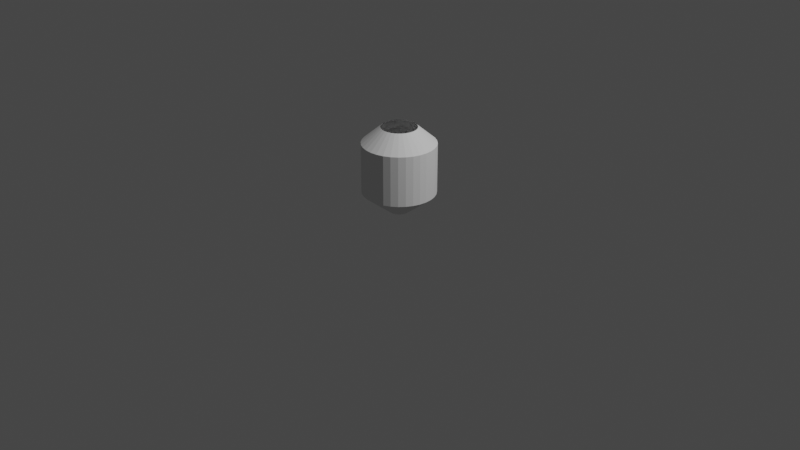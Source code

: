 # Source: football.blend  (saved by Blender 3.6.11; exported with 4.5.12 LTS)
import bpy
from mathutils import Matrix  # noqa: F401  (used for matrix-valued properties, if any)

bpy.ops.wm.read_factory_settings(use_empty=True)
scene = bpy.context.scene
scene.name = 'Scene'

# ---- collections
col_collection = bpy.data.collections.new('Collection'); scene.collection.children.link(col_collection)

# ---- world
world_world = bpy.data.worlds.new('World'); scene.world = world_world
world_world.use_nodes = True; world_world.node_tree.nodes.clear()
_N = world_world.node_tree.nodes; _L = world_world.node_tree.links
n0 = _N.new('ShaderNodeOutputWorld'); n0.name = 'World Output'; n0.location = (300, 300)
n1 = _N.new('ShaderNodeBackground'); n1.name = 'Background'; n1.location = (10, 300)
n1.inputs[0].default_value = (0.05088, 0.05088, 0.05088, 1.0)
_L.new(n1.outputs[0], n0.inputs[0])
n0.is_active_output = True
world_world.color = (0.05088, 0.05088, 0.05088)
world_world.use_sun_shadow = False
world_world.sun_shadow_jitter_overblur = 0.0

# ---- cameras
cam_camera = bpy.data.cameras.new('Camera')
cam_camera.clip_end = 100.0
cam_camera.ortho_scale = 7.314

# ---- lights
light_light = bpy.data.lights.new('Light', 'POINT')
light_light.transmission_factor = 0.0
light_light.energy = 1000.0
light_light.shadow_soft_size = 0.1
light_light.shadow_maximum_resolution = 0.006
light_light.use_absolute_resolution = True

# ---- meshes
me_circle_001 = bpy.data.meshes.new('Circle.001')
me_circle_001.from_pydata([(-1.905e-09, 0.3006, 0.6626), (-0.05865, 0.2949, 0.6626), (-0.1151, 0.2778, 0.6626), (-0.167, 0.25, 0.6626), (-0.2126, 0.2126, 0.6626), (-0.25, 0.167, 0.6626), (-0.2778, 0.1151, 0.6626), (-0.2949, 0.05865, 0.6626), (-0.3006, 1.351e-09, 0.6626), (-0.2949, -0.05865, 0.6626), (-0.2778, -0.1151, 0.6626), (-0.25, -0.167, 0.6626), (-0.2126, -0.2126, 0.6626), (-0.167, -0.25, 0.6626), (-0.1151, -0.2778, 0.6626), (-0.05865, -0.2949, 0.6626), (-1.905e-09, -0.3006, 0.6626), (0.05865, -0.2949, 0.6626), (0.1151, -0.2778, 0.6626), (0.167, -0.25, 0.6626), (0.2126, -0.2126, 0.6626), (0.25, -0.167, 0.6626), (0.2778, -0.1151, 0.6626), (0.2949, -0.05865, 0.6626), (0.3006, 1.351e-09, 0.6626), (0.2949, 0.05865, 0.6626), (0.2778, 0.1151, 0.6626), (0.25, 0.167, 0.6626), (0.2126, 0.2126, 0.6626), (0.167, 0.25, 0.6626), (0.1151, 0.2778, 0.6626), (0.05865, 0.2949, 0.6626), (-0.05865, 0.2949, 0.248), (-1.905e-09, 0.3006, 0.248), (-0.1151, 0.2778, 0.248), (-0.167, 0.25, 0.248), (-0.2126, 0.2126, 0.248), (-0.25, 0.167, 0.248), (-0.2778, 0.1151, 0.248), (-0.2949, 0.05865, 0.248), (-0.3006, 1.351e-09, 0.248), (-0.2949, -0.05865, 0.248), (-0.2778, -0.1151, 0.248), (-0.25, -0.167, 0.248), (-0.2126, -0.2126, 0.248), (-0.167, -0.25, 0.248), (-0.1151, -0.2778, 0.248), (-0.05865, -0.2949, 0.248), (-1.905e-09, -0.3006, 0.248), (0.05865, -0.2949, 0.248), (0.1151, -0.2778, 0.248), (0.167, -0.25, 0.248), (0.2126, -0.2126, 0.248), (0.25, -0.167, 0.248), (0.2778, -0.1151, 0.248), (0.2949, -0.05865, 0.248), (0.3006, 1.351e-09, 0.248), (0.2949, 0.05865, 0.248), (0.2778, 0.1151, 0.248), (0.25, 0.167, 0.248), (0.2126, 0.2126, 0.248), (0.167, 0.25, 0.248), (0.1151, 0.2778, 0.248), (0.05865, 0.2949, 0.248), (0.167, -0.25, 0.3516), (-0.25, 0.167, 0.3516), (0.1151, -0.2778, 0.3516), (0.05865, 0.2949, 0.3516), (-0.2126, 0.2126, 0.3516), (0.05865, -0.2949, 0.3516), (-0.2863, 0.08685, 0.248), (0.1151, 0.2778, 0.3516), (-0.167, 0.25, 0.3516), (-1.905e-09, -0.3006, 0.3516), (0.167, 0.25, 0.3516), (-0.1151, 0.2778, 0.3516), (-0.05865, -0.2949, 0.3516), (0.2126, 0.2126, 0.3516), (-0.05865, 0.2949, 0.3516), (-0.1151, -0.2778, 0.3516), (0.25, 0.167, 0.3516), (-0.167, -0.25, 0.3516), (0.2778, 0.1151, 0.3516), (-0.2126, -0.2126, 0.3516), (0.2949, 0.05865, 0.3516), (-0.25, -0.167, 0.3516), (0.3006, 1.351e-09, 0.3516), (-0.2778, -0.1151, 0.3516), (0.2949, -0.05865, 0.3516), (-1.905e-09, 0.3006, 0.3516), (-0.2949, 0.05865, 0.3516), (0.2126, -0.2126, 0.3516), (-0.2949, -0.05865, 0.3516), (0.2778, -0.1151, 0.3516), (-0.3006, 1.351e-09, 0.3516), (0.25, -0.167, 0.3516), (-0.25, 0.167, 0.5589), (0.1151, -0.2778, 0.5589), (0.05865, 0.2949, 0.5589), (-0.2126, 0.2126, 0.5589), (0.05865, -0.2949, 0.5589), (0.1151, 0.2778, 0.5589), (-0.167, 0.25, 0.5589), (-1.905e-09, -0.3006, 0.5589), (0.167, 0.25, 0.5589), (-0.1151, 0.2778, 0.5589), (-0.05865, -0.2949, 0.5589), (0.2126, 0.2126, 0.5589), (0.05865, -0.2949, 0.6107), (0.1151, 0.2778, 0.6107), (-0.167, 0.25, 0.6107), (-1.905e-09, -0.3006, 0.6107), (0.167, 0.25, 0.6107), (-0.2778, 0.1151, 0.6107), (0.167, -0.25, 0.6107), (-0.25, 0.167, 0.6107), (-0.1151, 0.2778, 0.6107), (-0.05865, -0.2949, 0.6107), (0.2949, 0.05865, 0.6107), (-0.25, -0.167, 0.6107), (0.3006, 1.351e-09, 0.6107), (-0.2778, -0.1151, 0.6107), (0.2949, -0.05865, 0.6107), (-0.2949, -0.05865, 0.6107), (0.2778, -0.1151, 0.6107), (-0.3006, 1.351e-09, 0.6107), (-0.05865, 0.2949, 0.5589), (-0.1151, -0.2778, 0.5589), (0.25, -0.167, 0.4553), (0.2126, -0.2126, 0.4553), (-0.3006, 1.351e-09, 0.4553), (-0.2949, 0.05865, 0.4553), (0.2778, -0.1151, 0.4553), (-0.2949, -0.05865, 0.4553), (0.2949, -0.05865, 0.4553), (-0.2778, -0.1151, 0.4553), (0.3006, 1.351e-09, 0.4553), (-0.25, -0.167, 0.4553), (0.2949, 0.05865, 0.4553), (-0.2126, -0.2126, 0.4553), (0.2778, 0.1151, 0.4553), (-0.167, -0.25, 0.4553), (0.25, 0.167, 0.4553), (-0.1151, -0.2778, 0.4553), (-0.05865, 0.2949, 0.4553), (-1.905e-09, 0.3006, 0.4553), (0.2126, 0.2126, 0.4553), (-0.05865, -0.2949, 0.4553), (-0.1151, 0.2778, 0.4553), (0.167, 0.25, 0.4553), (-1.905e-09, -0.3006, 0.4553), (-0.167, 0.25, 0.4553), (0.1151, 0.2778, 0.4553), (0.05865, -0.2949, 0.4553), (-0.2126, 0.2126, 0.4553), (0.05865, 0.2949, 0.4553), (0.1151, -0.2778, 0.4553), (-0.25, 0.167, 0.4553), (0.167, -0.25, 0.4553), (-0.2778, 0.1151, 0.4553), (0.25, 0.167, 0.5589), (-0.167, -0.25, 0.5589), (0.2778, 0.1151, 0.5589), (-0.2126, -0.2126, 0.5589), (0.2949, 0.05865, 0.5589), (-0.25, -0.167, 0.5589), (0.3006, 1.351e-09, 0.5589), (-0.2778, -0.1151, 0.5589), (0.2949, -0.05865, 0.5589), (-0.2949, -0.05865, 0.5589), (0.2778, -0.1151, 0.5589), (-0.3006, 1.351e-09, 0.5589), (0.2126, 0.2126, 0.6107), (-0.05865, 0.2949, 0.6107), (-0.1151, -0.2778, 0.6107), (0.25, 0.167, 0.6107), (-0.167, -0.25, 0.6107), (0.1151, -0.2778, 0.6107), (0.05865, 0.2949, 0.6107), (-0.2126, 0.2126, 0.6107), (0.2778, 0.1151, 0.6107), (-0.2126, -0.2126, 0.6107), (0.25, -0.167, 0.6107), (0.2126, -0.2126, 0.6107), (-0.2949, 0.05865, 0.6107), (-1.905e-09, 0.3006, 0.5589), (-0.2949, 0.05865, 0.5589), (0.2126, -0.2126, 0.5589), (-0.2778, 0.1151, 0.5589), (0.167, -0.25, 0.5589), (0.25, -0.167, 0.5589), (-0.2778, 0.1151, 0.3516), (-1.905e-09, 0.3006, 0.6107), (0.2126, -0.2126, 0.2998), (-0.2949, 0.05865, 0.2998), (-1.905e-09, 0.3006, 0.2998), (0.167, -0.25, 0.2998), (-0.25, 0.167, 0.2998), (0.1151, -0.2778, 0.2998), (0.05865, 0.2949, 0.2998), (-0.2126, 0.2126, 0.2998), (0.05865, -0.2949, 0.2998), (0.1151, 0.2778, 0.2998), (-0.167, 0.25, 0.2998), (-1.905e-09, -0.3006, 0.2998), (0.167, 0.25, 0.2998), (-0.1151, 0.2778, 0.2998), (-0.05865, -0.2949, 0.2998), (0.2126, 0.2126, 0.2998), (-0.05865, 0.2949, 0.2998), (-0.1151, -0.2778, 0.2998), (0.25, 0.167, 0.2998), (-0.167, -0.25, 0.2998), (0.2778, 0.1151, 0.2998), (-0.2126, -0.2126, 0.2998), (0.2949, 0.05865, 0.2998), (-0.25, -0.167, 0.2998), (0.3006, 1.351e-09, 0.2998), (-0.2778, -0.1151, 0.2998), (0.2949, -0.05865, 0.2998), (-0.2949, -0.05865, 0.2998), (0.2778, -0.1151, 0.2998), (-0.3006, 1.351e-09, 0.2998), (0.25, -0.167, 0.2998), (-0.2778, 0.1151, 0.2998), (-2.325e-09, 0.246, 0.2053), (-0.04799, 0.2413, 0.2053), (-0.09413, 0.2273, 0.2053), (-0.1367, 0.2045, 0.2053), (-0.1739, 0.1739, 0.2053), (-0.2045, 0.1367, 0.2053), (-0.2273, 0.09413, 0.2053), (-0.2413, 0.04799, 0.2053), (-0.246, 1.8e-09, 0.2053), (-0.2413, -0.04799, 0.2053), (-0.2273, -0.09413, 0.2053), (-0.2045, -0.1367, 0.2053), (-0.1739, -0.1739, 0.2053), (-0.1367, -0.2045, 0.2053), (-0.09413, -0.2273, 0.2053), (-0.04799, -0.2413, 0.2053), (-2.325e-09, -0.246, 0.2053), (0.04799, -0.2413, 0.2053), (0.09413, -0.2273, 0.2053), (0.1367, -0.2045, 0.2053), (0.1739, -0.1739, 0.2053), (0.2045, -0.1367, 0.2053), (0.2273, -0.09413, 0.2053), (0.2413, -0.04799, 0.2053), (0.246, 1.8e-09, 0.2053), (0.2413, 0.04799, 0.2053), (0.2273, 0.09413, 0.2053), (0.2045, 0.1367, 0.2053), (0.1739, 0.1739, 0.2053), (0.1367, 0.2045, 0.2053), (0.09413, 0.2273, 0.2053), (0.04799, 0.2413, 0.2053), (-2.782e-09, 0.2444, 0.7111), (-0.04769, 0.2397, 0.7111), (-0.09354, 0.2258, 0.7111), (-0.1358, 0.2032, 0.7111), (-0.1728, 0.1728, 0.7111), (-0.2032, 0.1358, 0.7111), (-0.2258, 0.09354, 0.7111), (-0.2397, 0.04769, 0.7111), (-0.2444, 4.748e-10, 0.7111), (-0.2397, -0.04769, 0.7111), (-0.2258, -0.09354, 0.7111), (-0.2032, -0.1358, 0.7111), (-0.1728, -0.1728, 0.7111), (-0.1358, -0.2032, 0.7111), (-0.09354, -0.2258, 0.7111), (-0.04769, -0.2397, 0.7111), (-2.782e-09, -0.2444, 0.7111), (0.04769, -0.2397, 0.7111), (0.09354, -0.2258, 0.7111), (0.1358, -0.2032, 0.7111), (0.1728, -0.1728, 0.7111), (0.2032, -0.1358, 0.7111), (0.2258, -0.09354, 0.7111), (0.2397, -0.04769, 0.7111), (0.2444, 4.748e-10, 0.7111), (0.2397, 0.04769, 0.7111), (0.2258, 0.09354, 0.7111), (0.2032, 0.1358, 0.7111), (0.1728, 0.1728, 0.7111), (0.1358, 0.2032, 0.7111), (0.09354, 0.2258, 0.7111), (0.04769, 0.2397, 0.7111), (-2.716e-09, 0.1952, 0.1656), (-0.03808, 0.1914, 0.1656), (-0.07469, 0.1803, 0.1656), (-0.1084, 0.1623, 0.1656), (-0.138, 0.138, 0.1656), (-0.1623, 0.1084, 0.1656), (-0.1803, 0.07469, 0.1656), (-0.1914, 0.03808, 0.1656), (-0.1952, 2.217e-09, 0.1656), (-0.1914, -0.03808, 0.1656), (-0.1803, -0.07469, 0.1656), (-0.1623, -0.1084, 0.1656), (-0.138, -0.138, 0.1656), (-0.1084, -0.1623, 0.1656), (-0.07469, -0.1803, 0.1656), (-0.03808, -0.1914, 0.1656), (-2.716e-09, -0.1952, 0.1656), (0.03808, -0.1914, 0.1656), (0.07469, -0.1803, 0.1656), (0.1084, -0.1623, 0.1656), (0.138, -0.138, 0.1656), (0.1623, -0.1084, 0.1656), (0.1803, -0.07469, 0.1656), (0.1914, -0.03808, 0.1656), (0.1952, 2.217e-09, 0.1656), (0.1914, 0.03808, 0.1656), (0.1803, 0.07469, 0.1656), (0.1623, 0.1084, 0.1656), (0.138, 0.138, 0.1656), (0.1084, 0.1623, 0.1656), (0.07469, 0.1803, 0.1656), (0.03808, 0.1914, 0.1656), (-3.527e-09, 0.1967, 0.7524), (-0.03837, 0.1929, 0.7524), (-0.07528, 0.1817, 0.7524), (-0.1093, 0.1636, 0.7524), (-0.1391, 0.1391, 0.7524), (-0.1636, 0.1093, 0.7524), (-0.1817, 0.07528, 0.7524), (-0.1929, 0.03837, 0.7524), (-0.1967, -2.691e-10, 0.7524), (-0.1929, -0.03837, 0.7524), (-0.1817, -0.07528, 0.7524), (-0.1636, -0.1093, 0.7524), (-0.1391, -0.1391, 0.7524), (-0.1093, -0.1636, 0.7524), (-0.07528, -0.1817, 0.7524), (-0.03837, -0.1929, 0.7524), (-3.527e-09, -0.1967, 0.7524), (0.03837, -0.1929, 0.7524), (0.07528, -0.1817, 0.7524), (0.1093, -0.1636, 0.7524), (0.1391, -0.1391, 0.7524), (0.1636, -0.1093, 0.7524), (0.1817, -0.07528, 0.7524), (0.1929, -0.03837, 0.7524), (0.1967, -2.691e-10, 0.7524), (0.1929, 0.03837, 0.7524), (0.1817, 0.07528, 0.7524), (0.1636, 0.1093, 0.7524), (0.1391, 0.1391, 0.7524), (0.1093, 0.1636, 0.7524), (0.07528, 0.1817, 0.7524), (0.03837, 0.1929, 0.7524), (-3.109e-09, 0.1441, 0.1257), (-0.02811, 0.1413, 0.1257), (-0.05513, 0.1331, 0.1257), (-0.08004, 0.1198, 0.1257), (-0.1019, 0.1019, 0.1257), (-0.1198, 0.08004, 0.1257), (-0.1331, 0.05513, 0.1257), (-0.1413, 0.02811, 0.1257), (-0.1441, 2.637e-09, 0.1257), (-0.1413, -0.02811, 0.1257), (-0.1331, -0.05513, 0.1257), (-0.1198, -0.08004, 0.1257), (-0.1019, -0.1019, 0.1257), (-0.08004, -0.1198, 0.1257), (-0.05513, -0.1331, 0.1257), (-0.02811, -0.1413, 0.1257), (-3.109e-09, -0.1441, 0.1257), (0.02811, -0.1413, 0.1257), (0.05513, -0.1331, 0.1257), (0.08004, -0.1198, 0.1257), (0.1019, -0.1019, 0.1257), (0.1198, -0.08004, 0.1257), (0.1331, -0.05513, 0.1257), (0.1413, -0.02811, 0.1257), (0.1441, 2.637e-09, 0.1257), (0.1413, 0.02811, 0.1257), (0.1331, 0.05513, 0.1257), (0.1198, 0.08004, 0.1257), (0.1019, 0.1019, 0.1257), (0.08004, 0.1198, 0.1257), (0.05513, 0.1331, 0.1257), (0.02811, 0.1413, 0.1257), (-4.303e-09, 0.147, 0.7954), (-0.02868, 0.1442, 0.7954), (-0.05625, 0.1358, 0.7954), (-0.08166, 0.1222, 0.7954), (-0.1039, 0.1039, 0.7954), (-0.1222, 0.08166, 0.7954), (-0.1358, 0.05625, 0.7954), (-0.1442, 0.02868, 0.7954), (-0.147, -1.044e-09, 0.7954), (-0.1442, -0.02868, 0.7954), (-0.1358, -0.05625, 0.7954), (-0.1222, -0.08166, 0.7954), (-0.1039, -0.1039, 0.7954), (-0.08166, -0.1222, 0.7954), (-0.05625, -0.1358, 0.7954), (-0.02868, -0.1442, 0.7954), (-4.303e-09, -0.147, 0.7954), (0.02868, -0.1442, 0.7954), (0.05625, -0.1358, 0.7954), (0.08166, -0.1222, 0.7954), (0.1039, -0.1039, 0.7954), (0.1222, -0.08166, 0.7954), (0.1358, -0.05625, 0.7954), (0.1442, -0.02868, 0.7954), (0.147, -1.044e-09, 0.7954), (0.1442, 0.02868, 0.7954), (0.1358, 0.05625, 0.7954), (0.1222, 0.08166, 0.7954), (0.1039, 0.1039, 0.7954), (0.08166, 0.1222, 0.7954), (0.05625, 0.1358, 0.7954), (0.02868, 0.1442, 0.7954), (-3.59e-09, 0.08144, 0.0768), (-0.01589, 0.07988, 0.0768), (-0.03117, 0.07524, 0.0768), (-0.04525, 0.06772, 0.0768), (-0.05759, 0.05759, 0.0768), (-0.06772, 0.04525, 0.0768), (-0.07524, 0.03117, 0.0768), (-0.07988, 0.01589, 0.0768), (-0.08144, 3.152e-09, 0.0768), (-0.07988, -0.01589, 0.0768), (-0.07524, -0.03117, 0.0768), (-0.06772, -0.04525, 0.0768), (-0.05759, -0.05759, 0.0768), (-0.04525, -0.06772, 0.0768), (-0.03117, -0.07524, 0.0768), (-0.01589, -0.07988, 0.0768), (-3.59e-09, -0.08144, 0.0768), (0.01589, -0.07988, 0.0768), (0.03117, -0.07524, 0.0768), (0.04525, -0.06772, 0.0768), (0.05759, -0.05759, 0.0768), (0.06772, -0.04525, 0.0768), (0.07524, -0.03117, 0.0768), (0.07988, -0.01589, 0.0768), (0.08144, 3.152e-09, 0.0768), (0.07988, 0.01589, 0.0768), (0.07524, 0.03117, 0.0768), (0.06772, 0.04525, 0.0768), (0.05759, 0.05759, 0.0768), (0.04525, 0.06772, 0.0768), (0.03117, 0.07524, 0.0768), (0.01589, 0.07988, 0.0768), (-1.905e-09, 0.3006, 0.4035), (-0.2949, 0.05865, 0.4035), (0.2126, -0.2126, 0.4035), (0.25, -0.167, 0.4035), (-0.3006, 1.351e-09, 0.4035), (0.2778, -0.1151, 0.4035), (-0.2949, -0.05865, 0.4035), (0.2949, -0.05865, 0.4035), (-0.2778, -0.1151, 0.4035), (0.3006, 1.351e-09, 0.4035), (-0.25, -0.167, 0.4035), (0.2949, 0.05865, 0.4035), (-0.2126, -0.2126, 0.4035), (0.2778, 0.1151, 0.4035), (-0.167, -0.25, 0.4035), (0.25, 0.167, 0.4035), (-0.1151, -0.2778, 0.4035), (-0.05865, 0.2949, 0.4035), (0.2126, 0.2126, 0.4035), (-0.05865, -0.2949, 0.4035), (-0.1151, 0.2778, 0.4035), (0.167, 0.25, 0.4035), (-1.905e-09, -0.3006, 0.4035), (-0.167, 0.25, 0.4035), (0.1151, 0.2778, 0.4035), (0.05865, -0.2949, 0.4035), (-0.2126, 0.2126, 0.4035), (0.05865, 0.2949, 0.4035), (0.1151, -0.2778, 0.4035), (-0.25, 0.167, 0.4035), (0.167, -0.25, 0.4035), (-0.2778, 0.1151, 0.4035), (0.05865, 0.2949, 0.5071), (-0.2126, 0.2126, 0.5071), (0.05865, -0.2949, 0.5071), (0.1151, 0.2778, 0.5071), (-0.167, 0.25, 0.5071), (-0.2778, 0.1151, 0.5071), (-1.905e-09, -0.3006, 0.5071), (0.167, 0.25, 0.5071), (0.2778, 0.1151, 0.5071), (-0.2126, -0.2126, 0.5071), (0.2949, 0.05865, 0.5071), (-0.25, -0.167, 0.5071), (0.3006, 1.351e-09, 0.5071), (-0.2778, -0.1151, 0.5071), (0.2949, -0.05865, 0.5071), (-0.2949, -0.05865, 0.5071), (-0.1151, 0.2778, 0.5071), (-0.05865, -0.2949, 0.5071), (0.2126, 0.2126, 0.5071), (-0.05865, 0.2949, 0.5071), (-0.1151, -0.2778, 0.5071), (0.167, -0.25, 0.5071), (-0.25, 0.167, 0.5071), (0.1151, -0.2778, 0.5071), (0.25, 0.167, 0.5071), (-0.167, -0.25, 0.5071), (0.2778, -0.1151, 0.5071), (-0.3006, 1.351e-09, 0.5071), (0.25, -0.167, 0.5071), (0.2126, -0.2126, 0.5071), (-0.2949, 0.05865, 0.5071), (-1.905e-09, 0.3006, 0.5071)], [], [(451, 452, 128, 129), (450, 453, 130, 131), (452, 454, 132, 128), (453, 455, 133, 130), (454, 456, 134, 132), (455, 457, 135, 133), (456, 458, 136, 134), (457, 459, 137, 135), (458, 460, 138, 136), (459, 461, 139, 137), (460, 462, 140, 138), (461, 463, 141, 139), (462, 464, 142, 140), (463, 465, 143, 141), (449, 466, 144, 145), (464, 467, 146, 142), (465, 468, 147, 143), (466, 469, 148, 144), (467, 470, 149, 146), (468, 471, 150, 147), (469, 472, 151, 148), (470, 473, 152, 149), (471, 474, 153, 150), (472, 475, 154, 151), (473, 476, 155, 152), (474, 477, 156, 153), (475, 478, 157, 154), (476, 449, 145, 155), (477, 479, 158, 156), (478, 480, 159, 157), (479, 451, 129, 158), (480, 450, 131, 159), (259, 258, 1, 2), (260, 259, 2, 3), (261, 260, 3, 4), (262, 261, 4, 5), (286, 285, 28, 29), (264, 263, 6, 7), (265, 264, 7, 8), (266, 265, 8, 9), (267, 266, 9, 10), (268, 267, 10, 11), (269, 268, 11, 12), (270, 269, 12, 13), (271, 270, 13, 14), (272, 271, 14, 15), (273, 272, 15, 16), (274, 273, 16, 17), (275, 274, 17, 18), (276, 275, 18, 19), (277, 276, 19, 20), (278, 277, 20, 21), (279, 278, 21, 22), (280, 279, 22, 23), (281, 280, 23, 24), (282, 281, 24, 25), (283, 282, 25, 26), (285, 284, 27, 28), (258, 257, 0, 1), (287, 286, 29, 30), (288, 287, 30, 31), (257, 288, 31, 0), (225, 226, 32, 33), (226, 227, 34, 32), (227, 228, 35, 34), (228, 229, 36, 35), (229, 230, 37, 36), (230, 231, 38, 37), (231, 232, 39, 70, 38), (232, 233, 40, 39), (233, 234, 41, 40), (234, 235, 42, 41), (235, 236, 43, 42), (236, 237, 44, 43), (237, 238, 45, 44), (238, 239, 46, 45), (239, 240, 47, 46), (240, 241, 48, 47), (241, 242, 49, 48), (242, 243, 50, 49), (243, 244, 51, 50), (244, 245, 52, 51), (245, 246, 53, 52), (246, 247, 54, 53), (247, 248, 55, 54), (248, 249, 56, 55), (249, 250, 57, 56), (250, 251, 58, 57), (251, 252, 59, 58), (252, 253, 60, 59), (253, 254, 61, 60), (254, 255, 62, 61), (255, 256, 63, 62), (256, 225, 33, 63), (284, 283, 26, 27), (263, 262, 5, 6), (224, 194, 90, 191), (183, 182, 21, 20), (122, 120, 24, 23), (180, 175, 27, 26), (172, 112, 29, 28), (109, 178, 31, 30), (114, 183, 20, 19), (123, 121, 10, 9), (181, 176, 13, 12), (173, 116, 2, 1), (110, 179, 4, 3), (115, 113, 6, 5), (124, 122, 23, 22), (118, 180, 26, 25), (174, 117, 15, 14), (111, 108, 17, 16), (177, 114, 19, 18), (125, 123, 9, 8), (119, 181, 12, 11), (175, 172, 28, 27), (112, 109, 30, 29), (178, 192, 0, 31), (182, 124, 22, 21), (120, 118, 25, 24), (192, 173, 1, 0), (116, 110, 3, 2), (179, 115, 5, 4), (184, 125, 8, 7), (121, 119, 11, 10), (176, 174, 14, 13), (117, 111, 16, 15), (108, 177, 18, 17), (113, 184, 7, 6), (196, 193, 91, 64), (197, 224, 191, 65), (198, 196, 64, 66), (199, 195, 89, 67), (200, 197, 65, 68), (201, 198, 66, 69), (202, 199, 67, 71), (203, 200, 68, 72), (204, 201, 69, 73), (205, 202, 71, 74), (206, 203, 72, 75), (207, 204, 73, 76), (208, 205, 74, 77), (209, 206, 75, 78), (210, 207, 76, 79), (211, 208, 77, 80), (195, 209, 78, 89), (212, 210, 79, 81), (213, 211, 80, 82), (214, 212, 81, 83), (215, 213, 82, 84), (216, 214, 83, 85), (217, 215, 84, 86), (218, 216, 85, 87), (219, 217, 86, 88), (220, 218, 87, 92), (221, 219, 88, 93), (222, 220, 92, 94), (223, 221, 93, 95), (194, 222, 94, 90), (193, 223, 95, 91), (486, 511, 186, 188), (483, 504, 97, 100), (498, 487, 103, 106), (506, 501, 127, 161), (494, 492, 165, 167), (511, 508, 171, 186), (482, 503, 96, 99), (497, 485, 102, 105), (512, 500, 126, 185), (493, 491, 164, 166), (509, 507, 170, 190), (481, 512, 185, 98), (488, 484, 101, 104), (505, 499, 107, 160), (492, 490, 163, 165), (508, 496, 169, 171), (504, 502, 189, 97), (487, 483, 100, 103), (501, 498, 106, 127), (491, 489, 162, 164), (507, 495, 168, 170), (503, 486, 188, 96), (485, 482, 99, 102), (500, 497, 105, 126), (490, 506, 161, 163), (496, 494, 167, 169), (502, 510, 187, 189), (484, 481, 98, 101), (499, 488, 104, 107), (489, 505, 160, 162), (495, 493, 166, 168), (510, 509, 190, 187), (188, 186, 184, 113), (100, 97, 177, 108), (106, 103, 111, 117), (161, 127, 174, 176), (167, 165, 119, 121), (186, 171, 125, 184), (99, 96, 115, 179), (105, 102, 110, 116), (185, 126, 173, 192), (166, 164, 118, 120), (190, 170, 124, 182), (98, 185, 192, 178), (104, 101, 109, 112), (160, 107, 172, 175), (165, 163, 181, 119), (171, 169, 123, 125), (97, 189, 114, 177), (103, 100, 108, 111), (127, 106, 117, 174), (164, 162, 180, 118), (170, 168, 122, 124), (96, 188, 113, 115), (102, 99, 179, 110), (126, 105, 116, 173), (163, 161, 176, 181), (169, 167, 121, 123), (189, 187, 183, 114), (101, 98, 178, 109), (107, 104, 112, 172), (162, 160, 175, 180), (168, 166, 120, 122), (187, 190, 182, 183), (52, 53, 223, 193), (39, 40, 222, 194), (53, 54, 221, 223), (40, 41, 220, 222), (54, 55, 219, 221), (41, 42, 218, 220), (55, 56, 217, 219), (42, 43, 216, 218), (56, 57, 215, 217), (43, 44, 214, 216), (57, 58, 213, 215), (44, 45, 212, 214), (58, 59, 211, 213), (45, 46, 210, 212), (33, 32, 209, 195), (59, 60, 208, 211), (46, 47, 207, 210), (32, 34, 206, 209), (60, 61, 205, 208), (47, 48, 204, 207), (34, 35, 203, 206), (61, 62, 202, 205), (48, 49, 201, 204), (35, 36, 200, 203), (62, 63, 199, 202), (49, 50, 198, 201), (36, 37, 197, 200), (63, 33, 195, 199), (50, 51, 196, 198), (37, 38, 224, 197), (51, 52, 193, 196), (38, 70, 39, 194, 224), (320, 289, 225, 256), (319, 320, 256, 255), (318, 319, 255, 254), (317, 318, 254, 253), (316, 317, 253, 252), (315, 316, 252, 251), (314, 315, 251, 250), (313, 314, 250, 249), (312, 313, 249, 248), (311, 312, 248, 247), (310, 311, 247, 246), (309, 310, 246, 245), (308, 309, 245, 244), (307, 308, 244, 243), (306, 307, 243, 242), (305, 306, 242, 241), (304, 305, 241, 240), (303, 304, 240, 239), (302, 303, 239, 238), (301, 302, 238, 237), (300, 301, 237, 236), (299, 300, 236, 235), (298, 299, 235, 234), (297, 298, 234, 233), (296, 297, 233, 232), (295, 296, 232, 231), (294, 295, 231, 230), (293, 294, 230, 229), (292, 293, 229, 228), (291, 292, 228, 227), (290, 291, 227, 226), (289, 290, 226, 225), (327, 326, 262, 263), (348, 347, 283, 284), (321, 352, 288, 257), (352, 351, 287, 288), (351, 350, 286, 287), (322, 321, 257, 258), (349, 348, 284, 285), (347, 346, 282, 283), (346, 345, 281, 282), (345, 344, 280, 281), (344, 343, 279, 280), (343, 342, 278, 279), (342, 341, 277, 278), (341, 340, 276, 277), (340, 339, 275, 276), (339, 338, 274, 275), (338, 337, 273, 274), (337, 336, 272, 273), (336, 335, 271, 272), (335, 334, 270, 271), (334, 333, 269, 270), (333, 332, 268, 269), (332, 331, 267, 268), (331, 330, 266, 267), (330, 329, 265, 266), (329, 328, 264, 265), (328, 327, 263, 264), (350, 349, 285, 286), (326, 325, 261, 262), (325, 324, 260, 261), (324, 323, 259, 260), (323, 322, 258, 259), (353, 354, 290, 289), (354, 355, 291, 290), (355, 356, 292, 291), (356, 357, 293, 292), (357, 358, 294, 293), (358, 359, 295, 294), (359, 360, 296, 295), (360, 361, 297, 296), (361, 362, 298, 297), (362, 363, 299, 298), (363, 364, 300, 299), (364, 365, 301, 300), (365, 366, 302, 301), (366, 367, 303, 302), (367, 368, 304, 303), (368, 369, 305, 304), (369, 370, 306, 305), (370, 371, 307, 306), (371, 372, 308, 307), (372, 373, 309, 308), (373, 374, 310, 309), (374, 375, 311, 310), (375, 376, 312, 311), (376, 377, 313, 312), (377, 378, 314, 313), (378, 379, 315, 314), (379, 380, 316, 315), (380, 381, 317, 316), (381, 382, 318, 317), (382, 383, 319, 318), (383, 384, 320, 319), (384, 353, 289, 320), (387, 386, 322, 323), (388, 387, 323, 324), (389, 388, 324, 325), (390, 389, 325, 326), (414, 413, 349, 350), (392, 391, 327, 328), (393, 392, 328, 329), (394, 393, 329, 330), (395, 394, 330, 331), (396, 395, 331, 332), (397, 396, 332, 333), (398, 397, 333, 334), (399, 398, 334, 335), (400, 399, 335, 336), (401, 400, 336, 337), (402, 401, 337, 338), (403, 402, 338, 339), (404, 403, 339, 340), (405, 404, 340, 341), (406, 405, 341, 342), (407, 406, 342, 343), (408, 407, 343, 344), (409, 408, 344, 345), (410, 409, 345, 346), (411, 410, 346, 347), (413, 412, 348, 349), (386, 385, 321, 322), (415, 414, 350, 351), (416, 415, 351, 352), (385, 416, 352, 321), (412, 411, 347, 348), (391, 390, 326, 327), (448, 417, 353, 384), (447, 448, 384, 383), (446, 447, 383, 382), (445, 446, 382, 381), (444, 445, 381, 380), (443, 444, 380, 379), (442, 443, 379, 378), (441, 442, 378, 377), (440, 441, 377, 376), (439, 440, 376, 375), (438, 439, 375, 374), (437, 438, 374, 373), (436, 437, 373, 372), (435, 436, 372, 371), (434, 435, 371, 370), (433, 434, 370, 369), (432, 433, 369, 368), (431, 432, 368, 367), (430, 431, 367, 366), (429, 430, 366, 365), (428, 429, 365, 364), (427, 428, 364, 363), (426, 427, 363, 362), (425, 426, 362, 361), (424, 425, 361, 360), (423, 424, 360, 359), (422, 423, 359, 358), (421, 422, 358, 357), (420, 421, 357, 356), (419, 420, 356, 355), (418, 419, 355, 354), (417, 418, 354, 353), (191, 90, 450, 480), (64, 91, 451, 479), (65, 191, 480, 478), (66, 64, 479, 477), (67, 89, 449, 476), (68, 65, 478, 475), (69, 66, 477, 474), (71, 67, 476, 473), (72, 68, 475, 472), (73, 69, 474, 471), (74, 71, 473, 470), (75, 72, 472, 469), (76, 73, 471, 468), (77, 74, 470, 467), (78, 75, 469, 466), (79, 76, 468, 465), (80, 77, 467, 464), (89, 78, 466, 449), (81, 79, 465, 463), (82, 80, 464, 462), (83, 81, 463, 461), (84, 82, 462, 460), (85, 83, 461, 459), (86, 84, 460, 458), (87, 85, 459, 457), (88, 86, 458, 456), (92, 87, 457, 455), (93, 88, 456, 454), (94, 92, 455, 453), (95, 93, 454, 452), (90, 94, 453, 450), (91, 95, 452, 451), (129, 128, 509, 510), (134, 136, 493, 495), (140, 142, 505, 489), (146, 149, 488, 499), (152, 155, 481, 484), (158, 129, 510, 502), (133, 135, 494, 496), (139, 141, 506, 490), (144, 148, 497, 500), (151, 154, 482, 485), (157, 159, 486, 503), (132, 134, 495, 507), (138, 140, 489, 491), (143, 147, 498, 501), (150, 153, 483, 487), (156, 158, 502, 504), (130, 133, 496, 508), (137, 139, 490, 492), (142, 146, 499, 505), (149, 152, 484, 488), (155, 145, 512, 481), (128, 132, 507, 509), (136, 138, 491, 493), (145, 144, 500, 512), (148, 151, 485, 497), (154, 157, 503, 482), (131, 130, 508, 511), (135, 137, 492, 494), (141, 143, 501, 506), (147, 150, 487, 498), (153, 156, 504, 483), (159, 131, 511, 486)])
_uv = me_circle_001.uv_layers.new(name='UVMap')
_uv.uv.foreach_set('vector', [0.0, 0.0, 0.0, 0.0, 0.0, 0.0, 0.0, 0.0, 0.0, 0.0, 0.0, 0.0, 0.0, 0.0, 0.0, 0.0, 0.0, 0.0, 0.0, 0.0, 0.0, 0.0, 0.0, 0.0, 0.0, 0.0, 0.0, 0.0, 0.0, 0.0, 0.0, 0.0, 0.0, 0.0, 0.0, 0.0, 0.0, 0.0, 0.0, 0.0, 0.0, 0.0, 0.0, 0.0, 0.0, 0.0, 0.0, 0.0, 0.0, 0.0, 0.0, 0.0, 0.0, 0.0, 0.0, 0.0, 0.0, 0.0, 0.0, 0.0, 0.0, 0.0, 0.0, 0.0, 0.0, 0.0, 0.0, 0.0, 0.0, 0.0, 0.0, 0.0, 0.0, 0.0, 0.0, 0.0, 0.0, 0.0, 0.0, 0.0, 0.0, 0.0, 0.0, 0.0, 0.0, 0.0, 0.0, 0.0, 0.0, 0.0, 0.0, 0.0, 0.0, 0.0, 0.0, 0.0, 0.0, 0.0, 0.0, 0.0, 0.0, 0.0, 0.0, 0.0, 0.0, 0.0, 0.0, 0.0, 0.0, 0.0, 0.0, 0.0, 0.0, 0.0, 0.0, 0.0, 0.0, 0.0, 0.0, 0.0, 0.0, 0.0, 0.0, 0.0, 0.0, 0.0, 0.0, 0.0, 0.0, 0.0, 0.0, 0.0, 0.0, 0.0, 0.0, 0.0, 0.0, 0.0, 0.0, 0.0, 0.0, 0.0, 0.0, 0.0, 0.0, 0.0, 0.0, 0.0, 0.0, 0.0, 0.0, 0.0, 0.0, 0.0, 0.0, 0.0, 0.0, 0.0, 0.0, 0.0, 0.0, 0.0, 0.0, 0.0, 0.0, 0.0, 0.0, 0.0, 0.0, 0.0, 0.0, 0.0, 0.0, 0.0, 0.0, 0.0, 0.0, 0.0, 0.0, 0.0, 0.0, 0.0, 0.0, 0.0, 0.0, 0.0, 0.0, 0.0, 0.0, 0.0, 0.0, 0.0, 0.0, 0.0, 0.0, 0.0, 0.0, 0.0, 0.0, 0.0, 0.0, 0.0, 0.0, 0.0, 0.0, 0.0, 0.0, 0.0, 0.0, 0.0, 0.0, 0.0, 0.0, 0.0, 0.0, 0.0, 0.0, 0.0, 0.0, 0.0, 0.0, 0.0, 0.0, 0.0, 0.0, 0.0, 0.0, 0.0, 0.0, 0.0, 0.0, 0.0, 0.0, 0.0, 0.0, 0.0, 0.0, 0.0, 0.0, 0.0, 0.0, 0.0, 0.0, 0.0, 0.0, 0.0, 0.0, 0.0, 0.0, 0.0, 0.0, 0.0, 0.0, 0.0, 0.0, 0.0, 0.0, 0.0, 0.0, 0.0, 0.0, 0.0, 0.0, 0.0, 0.0, 0.0, 0.0, 0.0, 0.0, 0.0, 0.0, 0.0, 0.0, 0.0, 0.0, 0.0, 0.0, 0.0, 0.0, 0.0, 0.0, 0.0, 0.0, 0.0, 0.0, 0.0, 0.0, 0.0, 0.0, 0.0, 0.0, 0.0, 0.0, 0.0, 0.0, 0.0, 0.0, 0.0, 0.0, 0.0, 0.0, 0.0, 0.0, 0.0, 0.0, 0.0, 0.0, 0.0, 0.0, 0.0, 0.0, 0.0, 0.0, 0.0, 0.0, 0.0, 0.0, 0.0, 0.0, 0.0, 0.0, 0.0, 0.0, 0.0, 0.0, 0.0, 0.0, 0.0, 0.0, 0.0, 0.0, 0.0, 0.0, 0.0, 0.0, 0.0, 0.0, 0.0, 0.0, 0.0, 0.0, 0.0, 0.0, 0.0, 0.0, 0.0, 0.0, 0.0, 0.0, 0.0, 0.0, 0.0, 0.0, 0.0, 0.0, 0.0, 0.0, 0.0, 0.0, 0.0, 0.0, 0.0, 0.0, 0.0, 0.0, 0.0, 0.0, 0.0, 0.0, 0.0, 0.0, 0.0, 0.0, 0.0, 0.0, 0.0, 0.0, 0.0, 0.0, 0.0, 0.0, 0.0, 0.0, 0.0, 0.0, 0.0, 0.0, 0.0, 0.0, 0.0, 0.0, 0.0, 0.0, 0.0, 0.0, 0.0, 0.0, 0.0, 0.0, 0.0, 0.0, 0.0, 0.0, 0.0, 0.0, 0.0, 0.0, 0.0, 0.0, 0.0, 0.0, 0.0, 0.0, 0.0, 0.0, 0.0, 0.0, 0.0, 0.0, 0.0, 0.0, 0.0, 0.0, 0.0, 0.0, 0.0, 0.0, 0.0, 0.0, 0.0, 0.0, 0.0, 0.0, 0.0, 0.0, 0.0, 0.0, 0.0, 0.0, 0.0, 0.0, 0.0, 0.0, 0.0, 0.0, 0.0, 0.0, 0.0, 0.0, 0.0, 0.0, 0.0, 0.0, 0.0, 0.0, 0.0, 0.0, 0.0, 0.0, 0.0, 0.0, 0.0, 0.0, 0.0, 0.0, 0.0, 0.0, 0.0, 0.0, 0.0, 0.0, 0.0, 0.0, 0.0, 0.0, 0.0, 0.0, 0.0, 0.0, 0.0, 0.0, 0.0, 0.0, 0.0, 0.0, 0.0, 0.0, 0.0, 0.0, 0.0, 0.0, 0.0, 0.0, 0.0, 0.0, 0.0, 0.0, 0.0, 0.0, 0.0, 0.0, 0.0, 0.0, 0.0, 0.0, 0.0, 0.0, 0.0, 0.0, 0.0, 0.0, 0.0, 0.0, 0.0, 0.0, 0.0, 0.0, 0.0, 0.0, 0.0, 0.0, 0.0, 0.0, 0.0, 0.0, 0.0, 0.0, 0.0, 0.0, 0.0, 0.0, 0.0, 0.0, 0.0, 0.0, 0.0, 0.0, 0.0, 0.0, 0.0, 0.0, 0.0, 0.0, 0.0, 0.0, 0.0, 0.0, 0.0, 0.0, 0.0, 0.0, 0.0, 0.0, 0.0, 0.0, 0.0, 0.0, 0.0, 0.0, 0.0, 0.0, 0.0, 0.0, 0.0, 0.0, 0.0, 0.0, 0.0, 0.0, 0.0, 0.0, 0.0, 0.0, 0.0, 0.0, 0.0, 0.0, 0.0, 0.0, 0.0, 0.0, 0.0, 0.0, 0.0, 0.0, 0.0, 0.0, 0.0, 0.0, 0.0, 0.0, 0.0, 0.0, 0.0, 0.0, 0.0, 0.0, 0.0, 0.0, 0.0, 0.0, 0.0, 0.0, 0.0, 0.0, 0.0, 0.0, 0.0, 0.0, 0.0, 0.0, 0.0, 0.0, 0.0, 0.0, 0.0, 0.0, 0.0, 0.0, 0.0, 0.0, 0.0, 0.0, 0.0, 0.0, 0.0, 0.0, 0.0, 0.0, 0.0, 0.0, 0.0, 0.0, 0.0, 0.0, 0.0, 0.0, 0.0, 0.0, 0.0, 0.0, 0.0, 0.0, 0.0, 0.0, 0.0, 0.0, 0.0, 0.0, 0.0, 0.0, 0.0, 0.0, 0.0, 0.0, 0.0, 0.0, 0.0, 0.0, 0.0, 0.0, 0.0, 0.0, 0.0, 0.0, 0.0, 0.0, 0.0, 0.0, 0.0, 0.0, 0.0, 0.0, 0.0, 0.0, 0.0, 0.0, 0.0, 0.0, 0.0, 0.0, 0.0, 0.0, 0.0, 0.0, 0.0, 0.0, 0.0, 0.0, 0.0, 0.0, 0.0, 0.0, 0.0, 0.0, 0.0, 0.0, 0.0, 0.0, 0.0, 0.0, 0.0, 0.0, 0.0, 0.0, 0.0, 0.0, 0.0, 0.0, 0.0, 0.0, 0.0, 0.0, 0.0, 0.0, 0.0, 0.0, 0.0, 0.0, 0.0, 0.0, 0.0, 0.0, 0.0, 0.0, 0.0, 0.0, 0.0, 0.0, 0.0, 0.0, 0.0, 0.0, 0.0, 0.0, 0.0, 0.0, 0.0, 0.0, 0.0, 0.0, 0.0, 0.0, 0.0, 0.0, 0.0, 0.0, 0.0, 0.0, 0.0, 0.0, 0.0, 0.0, 0.0, 0.0, 0.0, 0.0, 0.0, 0.0, 0.0, 0.0, 0.0, 0.0, 0.0, 0.0, 0.0, 0.0, 0.0, 0.0, 0.0, 0.0, 0.0, 0.0, 0.0, 0.0, 0.0, 0.0, 0.0, 0.0, 0.0, 0.0, 0.0, 0.0, 0.0, 0.0, 0.0, 0.0, 0.0, 0.0, 0.0, 0.0, 0.0, 0.0, 0.0, 0.0, 0.0, 0.0, 0.0, 0.0, 0.0, 0.0, 0.0, 0.0, 0.0, 0.0, 0.0, 0.0, 0.0, 0.0, 0.0, 0.0, 0.0, 0.0, 0.0, 0.0, 0.0, 0.0, 0.0, 0.0, 0.0, 0.0, 0.0, 0.0, 0.0, 0.0, 0.0, 0.0, 0.0, 0.0, 0.0, 0.0, 0.0, 0.0, 0.0, 0.0, 0.0, 0.0, 0.0, 0.0, 0.0, 0.0, 0.0, 0.0, 0.0, 0.0, 0.0, 0.0, 0.0, 0.0, 0.0, 0.0, 0.0, 0.0, 0.0, 0.0, 0.0, 0.0, 0.0, 0.0, 0.0, 0.0, 0.0, 0.0, 0.0, 0.0, 0.0, 0.0, 0.0, 0.0, 0.0, 0.0, 0.0, 0.0, 0.0, 0.0, 0.0, 0.0, 0.0, 0.0, 0.0, 0.0, 0.0, 0.0, 0.0, 0.0, 0.0, 0.0, 0.0, 0.0, 0.0, 0.0, 0.0, 0.0, 0.0, 0.0, 0.0, 0.0, 0.0, 0.0, 0.0, 0.0, 0.0, 0.0, 0.0, 0.0, 0.0, 0.0, 0.0, 0.0, 0.0, 0.0, 0.0, 0.0, 0.0, 0.0, 0.0, 0.0, 0.0, 0.0, 0.0, 0.0, 0.0, 0.0, 0.0, 0.0, 0.0, 0.0, 0.0, 0.0, 0.0, 0.0, 0.0, 0.0, 0.0, 0.0, 0.0, 0.0, 0.0, 0.0, 0.0, 0.0, 0.0, 0.0, 0.0, 0.0, 0.0, 0.0, 0.0, 0.0, 0.0, 0.0, 0.0, 0.0, 0.0, 0.0, 0.0, 0.0, 0.0, 0.0, 0.0, 0.0, 0.0, 0.0, 0.0, 0.0, 0.0, 0.0, 0.0, 0.0, 0.0, 0.0, 0.0, 0.0, 0.0, 0.0, 0.0, 0.0, 0.0, 0.0, 0.0, 0.0, 0.0, 0.0, 0.0, 0.0, 0.0, 0.0, 0.0, 0.0, 0.0, 0.0, 0.0, 0.0, 0.0, 0.0, 0.0, 0.0, 0.0, 0.0, 0.0, 0.0, 0.0, 0.0, 0.0, 0.0, 0.0, 0.0, 0.0, 0.0, 0.0, 0.0, 0.0, 0.0, 0.0, 0.0, 0.0, 0.0, 0.0, 0.0, 0.0, 0.0, 0.0, 0.0, 0.0, 0.0, 0.0, 0.0, 0.0, 0.0, 0.0, 0.0, 0.0, 0.0, 0.0, 0.0, 0.0, 0.0, 0.0, 0.0, 0.0, 0.0, 0.0, 0.0, 0.0, 0.0, 0.0, 0.0, 0.0, 0.0, 0.0, 0.0, 0.0, 0.0, 0.0, 0.0, 0.0, 0.0, 0.0, 0.0, 0.0, 0.0, 0.0, 0.0, 0.0, 0.0, 0.0, 0.0, 0.0, 0.0, 0.0, 0.0, 0.0, 0.0, 0.0, 0.0, 0.0, 0.0, 0.0, 0.0, 0.0, 0.0, 0.0, 0.0, 0.0, 0.0, 0.0, 0.0, 0.0, 0.0, 0.0, 0.0, 0.0, 0.0, 0.0, 0.0, 0.0, 0.0, 0.0, 0.0, 0.0, 0.0, 0.0, 0.0, 0.0, 0.0, 0.0, 0.0, 0.0, 0.0, 0.0, 0.0, 0.0, 0.0, 0.0, 0.0, 0.0, 0.0, 0.0, 0.0, 0.0, 0.0, 0.0, 0.0, 0.0, 0.0, 0.0, 0.0, 0.0, 0.0, 0.0, 0.0, 0.0, 0.0, 0.0, 0.0, 0.0, 0.0, 0.0, 0.0, 0.0, 0.0, 0.0, 0.0, 0.0, 0.0, 0.0, 0.0, 0.0, 0.0, 0.0, 0.0, 0.0, 0.0, 0.0, 0.0, 0.0, 0.0, 0.0, 0.0, 0.0, 0.0, 0.0, 0.0, 0.0, 0.0, 0.0, 0.0, 0.0, 0.0, 0.0, 0.0, 0.0, 0.0, 0.0, 0.0, 0.0, 0.0, 0.0, 0.0, 0.0, 0.0, 0.0, 0.0, 0.0, 0.0, 0.0, 0.0, 0.0, 0.0, 0.0, 0.0, 0.0, 0.0, 0.0, 0.0, 0.0, 0.0, 0.0, 0.0, 0.0, 0.0, 0.0, 0.0, 0.0, 0.0, 0.0, 0.0, 0.0, 0.0, 0.0, 0.0, 0.0, 0.0, 0.0, 0.0, 0.0, 0.0, 0.0, 0.0, 0.0, 0.0, 0.0, 0.0, 0.0, 0.0, 0.0, 0.0, 0.0, 0.0, 0.0, 0.0, 0.0, 0.0, 0.0, 0.0, 0.0, 0.0, 0.0, 0.0, 0.0, 0.0, 0.0, 0.0, 0.0, 0.0, 0.0, 0.0, 0.0, 0.0, 0.0, 0.0, 0.0, 0.0, 0.0, 0.0, 0.0, 0.0, 0.0, 0.0, 0.0, 0.0, 0.0, 0.0, 0.0, 0.0, 0.0, 0.0, 0.0, 0.0, 0.0, 0.0, 0.0, 0.0, 0.0, 0.0, 0.0, 0.0, 0.0, 0.0, 0.0, 0.0, 0.0, 0.0, 0.0, 0.0, 0.0, 0.0, 0.0, 0.0, 0.0, 0.0, 0.0, 0.0, 0.0, 0.0, 0.0, 0.0, 0.0, 0.0, 0.0, 0.0, 0.0, 0.0, 0.0, 0.0, 0.0, 0.0, 0.0, 0.0, 0.0, 0.0, 0.0, 0.0, 0.0, 0.0, 0.0, 0.0, 0.0, 0.0, 0.0, 0.0, 0.0, 0.0, 0.0, 0.0, 0.0, 0.0, 0.0, 0.0, 0.0, 0.0, 0.0, 0.0, 0.0, 0.0, 0.0, 0.0, 0.0, 0.0, 0.0, 0.0, 0.0, 0.0, 0.0, 0.0, 0.0, 0.0, 0.0, 0.0, 0.0, 0.0, 0.0, 0.0, 0.0, 0.0, 0.0, 0.0, 0.0, 0.0, 0.0, 0.0, 0.0, 0.0, 0.0, 0.0, 0.0, 0.0, 0.0, 0.0, 0.0, 0.0, 0.0, 0.0, 0.0, 0.0, 0.0, 0.0, 0.0, 0.0, 0.0, 0.0, 0.0, 0.0, 0.0, 0.0, 0.0, 0.0, 0.0, 0.0, 0.0, 0.0, 0.0, 0.0, 0.0, 0.0, 0.0, 0.0, 0.0, 0.0, 0.0, 0.0, 0.0, 0.0, 0.0, 0.0, 0.0, 0.0, 0.0, 0.0, 0.0, 0.0, 0.0, 0.0, 0.0, 0.0, 0.0, 0.0, 0.0, 0.0, 0.0, 0.0, 0.0, 0.0, 0.0, 0.0, 0.0, 0.0, 0.0, 0.0, 0.0, 0.0, 0.0, 0.0, 0.0, 0.0, 0.0, 0.0, 0.0, 0.0, 0.0, 0.0, 0.0, 0.0, 0.0, 0.0, 0.0, 0.0, 0.0, 0.0, 0.0, 0.0, 0.0, 0.0, 0.0, 0.0, 0.0, 0.0, 0.0, 0.0, 0.0, 0.0, 0.0, 0.0, 0.0, 0.0, 0.0, 0.0, 0.0, 0.0, 0.0, 0.0, 0.0, 0.0, 0.0, 0.0, 0.0, 0.0, 0.0, 0.0, 0.0, 0.0, 0.0, 0.0, 0.0, 0.0, 0.0, 0.0, 0.0, 0.0, 0.0, 0.0, 0.0, 0.0, 0.0, 0.0, 0.0, 0.0, 0.0, 0.0, 0.0, 0.0, 0.0, 0.0, 0.0, 0.0, 0.0, 0.0, 0.0, 0.0, 0.0, 0.0, 0.0, 0.0, 0.0, 0.0, 0.0, 0.0, 0.0, 0.0, 0.0, 0.0, 0.0, 0.0, 0.0, 0.0, 0.0, 0.0, 0.0, 0.0, 0.0, 0.0, 0.0, 0.0, 0.0, 0.0, 0.0, 0.0, 0.0, 0.0, 0.0, 0.0, 0.0, 0.0, 0.0, 0.0, 0.0, 0.0, 0.0, 0.0, 0.0, 0.0, 0.0, 0.0, 0.0, 0.0, 0.0, 0.0, 0.0, 0.0, 0.0, 0.0, 0.0, 0.0, 0.0, 0.0, 0.0, 0.0, 0.0, 0.0, 0.0, 0.0, 0.0, 0.0, 0.0, 0.0, 0.0, 0.0, 0.0, 0.0, 0.0, 0.0, 0.0, 0.0, 0.0, 0.0, 0.0, 0.0, 0.0, 0.0, 0.0, 0.0, 0.0, 0.0, 0.0, 0.0, 0.0, 0.0, 0.0, 0.0, 0.0, 0.0, 0.0, 0.0, 0.0, 0.0, 0.0, 0.0, 0.0, 0.0, 0.0, 0.0, 0.0, 0.0, 0.0, 0.0, 0.0, 0.0, 0.0, 0.0, 0.0, 0.0, 0.0, 0.0, 0.0, 0.0, 0.0, 0.0, 0.0, 0.0, 0.0, 0.0, 0.0, 0.0, 0.0, 0.0, 0.0, 0.0, 0.0, 0.0, 0.0, 0.0, 0.0, 0.0, 0.0, 0.0, 0.0, 0.0, 0.0, 0.0, 0.0, 0.0, 0.0, 0.0, 0.0, 0.0, 0.0, 0.0, 0.0, 0.0, 0.0, 0.0, 0.0, 0.0, 0.0, 0.0, 0.0, 0.0, 0.0, 0.0, 0.0, 0.0, 0.0, 0.0, 0.0, 0.0, 0.0, 0.0, 0.0, 0.0, 0.0, 0.0, 0.0, 0.0, 0.0, 0.0, 0.0, 0.0, 0.0, 0.0, 0.0, 0.0, 0.0, 0.0, 0.0, 0.0, 0.0, 0.0, 0.0, 0.0, 0.0, 0.0, 0.0, 0.0, 0.0, 0.0, 0.0, 0.0, 0.0, 0.0, 0.0, 0.0, 0.0, 0.0, 0.0, 0.0, 0.0, 0.0, 0.0, 0.0, 0.0, 0.0, 0.0, 0.0, 0.0, 0.0, 0.0, 0.0, 0.0, 0.0, 0.0, 0.0, 0.0, 0.0, 0.0, 0.0, 0.0, 0.0, 0.0, 0.0, 0.0, 0.0, 0.0, 0.0, 0.0, 0.0, 0.0, 0.0, 0.0, 0.0, 0.0, 0.0, 0.0, 0.0, 0.0, 0.0, 0.0, 0.0, 0.0, 0.0, 0.0, 0.0, 0.0, 0.0, 0.0, 0.0, 0.0, 0.0, 0.0, 0.0, 0.0, 0.0, 0.0, 0.0, 0.0, 0.0, 0.0, 0.0, 0.0, 0.0, 0.0, 0.0, 0.0, 0.0, 0.0, 0.0, 0.0, 0.0, 0.0, 0.0, 0.0, 0.0, 0.0, 0.0, 0.0, 0.0, 0.0, 0.0, 0.0, 0.0, 0.0, 0.0, 0.0, 0.0, 0.0, 0.0, 0.0, 0.0, 0.0, 0.0, 0.0, 0.0, 0.0, 0.0, 0.0, 0.0, 0.0, 0.0, 0.0, 0.0, 0.0, 0.0, 0.0, 0.0, 0.0, 0.0, 0.0, 0.0, 0.0, 0.0, 0.0, 0.0, 0.0, 0.0, 0.0, 0.0, 0.0, 0.0, 0.0, 0.0, 0.0, 0.0, 0.0, 0.0, 0.0, 0.0, 0.0, 0.0, 0.0, 0.0, 0.0, 0.0, 0.0, 0.0, 0.0, 0.0, 0.0, 0.0, 0.0, 0.0, 0.0, 0.0, 0.0, 0.0, 0.0, 0.0, 0.0, 0.0, 0.0, 0.0, 0.0, 0.0, 0.0, 0.0, 0.0, 0.0, 0.0, 0.0, 0.0, 0.0, 0.0, 0.0, 0.0, 0.0, 0.0, 0.0, 0.0, 0.0, 0.0, 0.0, 0.0, 0.0, 0.0, 0.0, 0.0, 0.0, 0.0, 0.0, 0.0, 0.0, 0.0, 0.0, 0.0, 0.0, 0.0, 0.0, 0.0, 0.0, 0.0, 0.0, 0.0, 0.0, 0.0, 0.0, 0.0, 0.0, 0.0, 0.0, 0.0, 0.0, 0.0, 0.0, 0.0, 0.0, 0.0, 0.0, 0.0, 0.0, 0.0, 0.0, 0.0, 0.0, 0.0, 0.0, 0.0, 0.0, 0.0, 0.0, 0.0, 0.0, 0.0, 0.0, 0.0, 0.0, 0.0, 0.0, 0.0, 0.0, 0.0, 0.0, 0.0, 0.0, 0.0, 0.0, 0.0, 0.0, 0.0, 0.0, 0.0, 0.0, 0.0, 0.0, 0.0, 0.0, 0.0, 0.0, 0.0, 0.0, 0.0, 0.0, 0.0, 0.0, 0.0, 0.0, 0.0, 0.0, 0.0, 0.0, 0.0, 0.0, 0.0, 0.0, 0.0, 0.0, 0.0, 0.0, 0.0, 0.0, 0.0, 0.0, 0.0, 0.0, 0.0, 0.0, 0.0, 0.0, 0.0, 0.0, 0.0, 0.0, 0.0, 0.0, 0.0, 0.0, 0.0, 0.0, 0.0, 0.0, 0.0, 0.0, 0.0, 0.0, 0.0, 0.0, 0.0, 0.0, 0.0, 0.0, 0.0, 0.0, 0.0, 0.0, 0.0, 0.0, 0.0, 0.0, 0.0, 0.0, 0.0, 0.0, 0.0, 0.0, 0.0, 0.0, 0.0, 0.0, 0.0, 0.0, 0.0, 0.0, 0.0, 0.0, 0.0, 0.0, 0.0, 0.0, 0.0, 0.0, 0.0, 0.0, 0.0, 0.0, 0.0, 0.0, 0.0, 0.0, 0.0, 0.0, 0.0, 0.0, 0.0, 0.0, 0.0, 0.0, 0.0, 0.0, 0.0, 0.0, 0.0, 0.0, 0.0, 0.0, 0.0, 0.0, 0.0, 0.0, 0.0, 0.0, 0.0, 0.0, 0.0, 0.0, 0.0, 0.0, 0.0, 0.0, 0.0, 0.0, 0.0, 0.0, 0.0, 0.0, 0.0, 0.0, 0.0, 0.0, 0.0, 0.0, 0.0, 0.0, 0.0, 0.0, 0.0, 0.0, 0.0, 0.0, 0.0, 0.0, 0.0, 0.0, 0.0, 0.0, 0.0, 0.0, 0.0, 0.0, 0.0, 0.0, 0.0, 0.0, 0.0, 0.0, 0.0, 0.0, 0.0, 0.0, 0.0, 0.0, 0.0, 0.0, 0.0, 0.0, 0.0, 0.0, 0.0, 0.0, 0.0, 0.0, 0.0, 0.0, 0.0, 0.0, 0.0, 0.0, 0.0, 0.0, 0.0, 0.0, 0.0, 0.0, 0.0, 0.0, 0.0, 0.0, 0.0, 0.0, 0.0, 0.0, 0.0, 0.0, 0.0, 0.0, 0.0, 0.0, 0.0, 0.0, 0.0, 0.0, 0.0, 0.0, 0.0, 0.0, 0.0, 0.0, 0.0, 0.0, 0.0, 0.0, 0.0, 0.0, 0.0, 0.0, 0.0, 0.0, 0.0, 0.0, 0.0, 0.0, 0.0, 0.0, 0.0, 0.0, 0.0, 0.0, 0.0, 0.0, 0.0, 0.0, 0.0, 0.0, 0.0, 0.0, 0.0, 0.0, 0.0, 0.0, 0.0, 0.0, 0.0, 0.0, 0.0, 0.0, 0.0, 0.0, 0.0, 0.0, 0.0, 0.0, 0.0, 0.0, 0.0, 0.0, 0.0, 0.0, 0.0, 0.0, 0.0, 0.0, 0.0, 0.0, 0.0, 0.0, 0.0, 0.0, 0.0, 0.0, 0.0, 0.0, 0.0, 0.0, 0.0, 0.0, 0.0, 0.0, 0.0, 0.0, 0.0, 0.0, 0.0, 0.0, 0.0, 0.0, 0.0, 0.0, 0.0, 0.0, 0.0, 0.0, 0.0, 0.0, 0.0, 0.0, 0.0, 0.0, 0.0, 0.0, 0.0, 0.0, 0.0, 0.0, 0.0, 0.0, 0.0, 0.0, 0.0, 0.0, 0.0, 0.0, 0.0, 0.0, 0.0, 0.0, 0.0, 0.0, 0.0, 0.0, 0.0, 0.0, 0.0, 0.0, 0.0, 0.0, 0.0, 0.0, 0.0, 0.0, 0.0, 0.0, 0.0, 0.0, 0.0, 0.0, 0.0, 0.0, 0.0, 0.0, 0.0, 0.0, 0.0, 0.0, 0.0, 0.0, 0.0, 0.0, 0.0, 0.0, 0.0, 0.0, 0.0, 0.0, 0.0, 0.0, 0.0, 0.0, 0.0, 0.0, 0.0, 0.0, 0.0, 0.0, 0.0, 0.0, 0.0, 0.0, 0.0, 0.0, 0.0, 0.0, 0.0, 0.0, 0.0, 0.0, 0.0, 0.0, 0.0, 0.0, 0.0, 0.0, 0.0, 0.0, 0.0, 0.0, 0.0, 0.0, 0.0, 0.0, 0.0, 0.0, 0.0, 0.0, 0.0, 0.0, 0.0, 0.0, 0.0, 0.0, 0.0, 0.0, 0.0, 0.0, 0.0, 0.0, 0.0, 0.0, 0.0, 0.0, 0.0, 0.0, 0.0, 0.0, 0.0, 0.0, 0.0, 0.0, 0.0, 0.0, 0.0, 0.0, 0.0, 0.0, 0.0, 0.0, 0.0, 0.0, 0.0, 0.0, 0.0, 0.0, 0.0, 0.0, 0.0, 0.0, 0.0, 0.0, 0.0, 0.0, 0.0, 0.0, 0.0, 0.0, 0.0, 0.0, 0.0, 0.0, 0.0, 0.0, 0.0, 0.0, 0.0, 0.0, 0.0, 0.0, 0.0, 0.0, 0.0, 0.0, 0.0, 0.0, 0.0, 0.0, 0.0, 0.0, 0.0, 0.0, 0.0, 0.0, 0.0, 0.0, 0.0, 0.0, 0.0, 0.0, 0.0, 0.0, 0.0, 0.0, 0.0, 0.0, 0.0, 0.0, 0.0, 0.0, 0.0, 0.0, 0.0, 0.0, 0.0, 0.0, 0.0, 0.0, 0.0, 0.0, 0.0, 0.0, 0.0, 0.0, 0.0, 0.0, 0.0, 0.0, 0.0, 0.0, 0.0, 0.0, 0.0, 0.0, 0.0, 0.0, 0.0, 0.0, 0.0, 0.0, 0.0, 0.0, 0.0, 0.0, 0.0, 0.0, 0.0, 0.0, 0.0, 0.0, 0.0, 0.0, 0.0, 0.0, 0.0, 0.0, 0.0, 0.0, 0.0, 0.0, 0.0, 0.0, 0.0, 0.0, 0.0, 0.0, 0.0, 0.0, 0.0, 0.0, 0.0, 0.0, 0.0, 0.0, 0.0, 0.0, 0.0, 0.0, 0.0, 0.0, 0.0, 0.0, 0.0, 0.0, 0.0, 0.0, 0.0, 0.0, 0.0, 0.0, 0.0, 0.0, 0.0, 0.0, 0.0, 0.0, 0.0, 0.0, 0.0, 0.0, 0.0, 0.0, 0.0, 0.0, 0.0, 0.0, 0.0, 0.0, 0.0, 0.0, 0.0, 0.0, 0.0, 0.0, 0.0, 0.0, 0.0, 0.0, 0.0, 0.0, 0.0, 0.0, 0.0, 0.0, 0.0, 0.0, 0.0, 0.0, 0.0, 0.0, 0.0, 0.0, 0.0, 0.0, 0.0, 0.0, 0.0, 0.0, 0.0, 0.0, 0.0, 0.0, 0.0, 0.0, 0.0, 0.0, 0.0, 0.0, 0.0, 0.0, 0.0, 0.0, 0.0, 0.0, 0.0, 0.0, 0.0, 0.0, 0.0, 0.0, 0.0, 0.0, 0.0, 0.0, 0.0, 0.0, 0.0, 0.0, 0.0, 0.0, 0.0, 0.0, 0.0, 0.0, 0.0, 0.0, 0.0, 0.0, 0.0, 0.0, 0.0, 0.0, 0.0, 0.0, 0.0, 0.0, 0.0, 0.0, 0.0, 0.0, 0.0, 0.0, 0.0, 0.0, 0.0, 0.0, 0.0, 0.0, 0.0, 0.0, 0.0, 0.0, 0.0, 0.0, 0.0, 0.0, 0.0, 0.0, 0.0, 0.0, 0.0, 0.0, 0.0, 0.0, 0.0, 0.0, 0.0, 0.0, 0.0, 0.0, 0.0, 0.0, 0.0, 0.0, 0.0, 0.0, 0.0, 0.0, 0.0, 0.0, 0.0, 0.0, 0.0, 0.0, 0.0, 0.0, 0.0, 0.0, 0.0, 0.0, 0.0, 0.0, 0.0, 0.0, 0.0, 0.0, 0.0, 0.0, 0.0, 0.0, 0.0, 0.0, 0.0, 0.0, 0.0, 0.0, 0.0, 0.0, 0.0, 0.0, 0.0, 0.0, 0.0, 0.0, 0.0, 0.0, 0.0, 0.0, 0.0, 0.0, 0.0, 0.0, 0.0, 0.0, 0.0, 0.0, 0.0, 0.0, 0.0, 0.0, 0.0, 0.0, 0.0, 0.0, 0.0, 0.0, 0.0, 0.0, 0.0, 0.0, 0.0, 0.0, 0.0, 0.0, 0.0, 0.0, 0.0, 0.0, 0.0, 0.0, 0.0, 0.0, 0.0, 0.0, 0.0, 0.0, 0.0, 0.0, 0.0, 0.0, 0.0, 0.0, 0.0, 0.0, 0.0, 0.0, 0.0, 0.0, 0.0, 0.0, 0.0, 0.0, 0.0, 0.0, 0.0, 0.0, 0.0, 0.0, 0.0, 0.0, 0.0, 0.0, 0.0, 0.0, 0.0, 0.0, 0.0, 0.0, 0.0, 0.0, 0.0, 0.0, 0.0, 0.0, 0.0, 0.0, 0.0, 0.0, 0.0, 0.0, 0.0, 0.0, 0.0, 0.0, 0.0, 0.0, 0.0, 0.0, 0.0, 0.0, 0.0, 0.0, 0.0, 0.0, 0.0, 0.0, 0.0, 0.0, 0.0, 0.0, 0.0, 0.0, 0.0, 0.0, 0.0, 0.0, 0.0, 0.0, 0.0, 0.0, 0.0, 0.0, 0.0, 0.0, 0.0, 0.0, 0.0, 0.0, 0.0, 0.0, 0.0, 0.0, 0.0, 0.0, 0.0, 0.0, 0.0, 0.0, 0.0, 0.0, 0.0, 0.0, 0.0, 0.0, 0.0, 0.0, 0.0, 0.0, 0.0, 0.0, 0.0, 0.0, 0.0, 0.0, 0.0, 0.0, 0.0, 0.0, 0.0, 0.0, 0.0, 0.0, 0.0, 0.0, 0.0, 0.0, 0.0, 0.0, 0.0, 0.0, 0.0, 0.0, 0.0, 0.0, 0.0, 0.0, 0.0, 0.0, 0.0, 0.0, 0.0, 0.0, 0.0, 0.0, 0.0, 0.0, 0.0, 0.0, 0.0, 0.0, 0.0, 0.0, 0.0, 0.0, 0.0, 0.0, 0.0, 0.0, 0.0, 0.0, 0.0, 0.0, 0.0, 0.0, 0.0, 0.0, 0.0, 0.0, 0.0, 0.0, 0.0, 0.0, 0.0, 0.0, 0.0, 0.0, 0.0, 0.0, 0.0, 0.0, 0.0, 0.0, 0.0, 0.0, 0.0, 0.0, 0.0, 0.0, 0.0, 0.0, 0.0, 0.0, 0.0, 0.0, 0.0, 0.0, 0.0, 0.0, 0.0, 0.0, 0.0, 0.0, 0.0, 0.0, 0.0, 0.0, 0.0, 0.0, 0.0, 0.0, 0.0, 0.0, 0.0, 0.0, 0.0, 0.0, 0.0, 0.0, 0.0, 0.0, 0.0, 0.0, 0.0, 0.0, 0.0, 0.0, 0.0, 0.0, 0.0, 0.0, 0.0, 0.0, 0.0, 0.0, 0.0, 0.0, 0.0, 0.0, 0.0, 0.0, 0.0, 0.0, 0.0, 0.0, 0.0, 0.0, 0.0, 0.0, 0.0, 0.0, 0.0, 0.0, 0.0, 0.0, 0.0, 0.0, 0.0, 0.0, 0.0, 0.0, 0.0, 0.0, 0.0, 0.0, 0.0, 0.0, 0.0, 0.0, 0.0, 0.0, 0.0, 0.0, 0.0, 0.0, 0.0, 0.0, 0.0, 0.0, 0.0, 0.0, 0.0, 0.0, 0.0, 0.0, 0.0, 0.0, 0.0, 0.0, 0.0, 0.0, 0.0, 0.0, 0.0, 0.0, 0.0, 0.0, 0.0, 0.0, 0.0, 0.0, 0.0, 0.0, 0.0, 0.0, 0.0, 0.0, 0.0, 0.0, 0.0, 0.0, 0.0, 0.0, 0.0, 0.0, 0.0, 0.0, 0.0, 0.0, 0.0, 0.0, 0.0, 0.0, 0.0, 0.0, 0.0, 0.0, 0.0, 0.0, 0.0, 0.0, 0.0, 0.0, 0.0, 0.0, 0.0, 0.0, 0.0, 0.0, 0.0, 0.0, 0.0, 0.0, 0.0, 0.0, 0.0, 0.0, 0.0, 0.0, 0.0, 0.0, 0.0, 0.0, 0.0, 0.0, 0.0, 0.0, 0.0, 0.0, 0.0, 0.0, 0.0, 0.0, 0.0, 0.0, 0.0, 0.0, 0.0, 0.0, 0.0, 0.0, 0.0, 0.0, 0.0, 0.0, 0.0, 0.0, 0.0, 0.0, 0.0, 0.0, 0.0, 0.0, 0.0, 0.0, 0.0, 0.0, 0.0, 0.0, 0.0, 0.0, 0.0, 0.0, 0.0, 0.0, 0.0, 0.0, 0.0, 0.0, 0.0, 0.0, 0.0, 0.0, 0.0, 0.0, 0.0, 0.0, 0.0, 0.0, 0.0, 0.0, 0.0, 0.0, 0.0, 0.0, 0.0, 0.0, 0.0, 0.0, 0.0, 0.0, 0.0, 0.0, 0.0, 0.0, 0.0, 0.0, 0.0, 0.0, 0.0, 0.0, 0.0, 0.0, 0.0, 0.0, 0.0, 0.0, 0.0, 0.0, 0.0, 0.0, 0.0, 0.0, 0.0, 0.0, 0.0, 0.0, 0.0, 0.0, 0.0, 0.0, 0.0, 0.0, 0.0, 0.0, 0.0, 0.0, 0.0, 0.0, 0.0, 0.0, 0.0, 0.0, 0.0, 0.0, 0.0, 0.0, 0.0, 0.0, 0.0, 0.0, 0.0, 0.0, 0.0, 0.0, 0.0, 0.0, 0.0, 0.0, 0.0, 0.0, 0.0, 0.0, 0.0, 0.0, 0.0, 0.0, 0.0, 0.0, 0.0, 0.0, 0.0, 0.0, 0.0, 0.0, 0.0, 0.0, 0.0, 0.0, 0.0, 0.0, 0.0, 0.0, 0.0, 0.0, 0.0, 0.0, 0.0, 0.0, 0.0, 0.0, 0.0, 0.0, 0.0, 0.0, 0.0, 0.0, 0.0, 0.0, 0.0, 0.0, 0.0, 0.0, 0.0, 0.0, 0.0, 0.0, 0.0, 0.0, 0.0, 0.0, 0.0, 0.0, 0.0, 0.0, 0.0, 0.0, 0.0, 0.0, 0.0, 0.0, 0.0, 0.0, 0.0, 0.0, 0.0, 0.0, 0.0, 0.0, 0.0, 0.0, 0.0, 0.0, 0.0, 0.0, 0.0, 0.0, 0.0, 0.0, 0.0, 0.0, 0.0, 0.0, 0.0, 0.0, 0.0, 0.0, 0.0, 0.0, 0.0, 0.0, 0.0, 0.0, 0.0, 0.0, 0.0, 0.0, 0.0, 0.0, 0.0, 0.0, 0.0, 0.0, 0.0, 0.0, 0.0, 0.0, 0.0, 0.0, 0.0, 0.0, 0.0, 0.0, 0.0, 0.0, 0.0, 0.0, 0.0, 0.0, 0.0, 0.0, 0.0, 0.0, 0.0, 0.0, 0.0, 0.0, 0.0, 0.0, 0.0, 0.0, 0.0, 0.0, 0.0, 0.0, 0.0, 0.0, 0.0, 0.0, 0.0, 0.0, 0.0, 0.0, 0.0, 0.0, 0.0, 0.0, 0.0, 0.0, 0.0, 0.0, 0.0, 0.0, 0.0, 0.0, 0.0, 0.0, 0.0, 0.0, 0.0, 0.0, 0.0, 0.0, 0.0, 0.0, 0.0, 0.0, 0.0, 0.0, 0.0, 0.0, 0.0, 0.0, 0.0, 0.0, 0.0, 0.0, 0.0, 0.0, 0.0, 0.0, 0.0, 0.0, 0.0, 0.0, 0.0, 0.0, 0.0, 0.0, 0.0, 0.0, 0.0, 0.0, 0.0, 0.0, 0.0, 0.0, 0.0, 0.0, 0.0, 0.0, 0.0, 0.0, 0.0, 0.0, 0.0, 0.0, 0.0, 0.0, 0.0, 0.0, 0.0, 0.0, 0.0, 0.0, 0.0, 0.0, 0.0, 0.0, 0.0, 0.0, 0.0, 0.0, 0.0, 0.0, 0.0, 0.0, 0.0, 0.0, 0.0, 0.0, 0.0, 0.0, 0.0, 0.0, 0.0, 0.0, 0.0, 0.0, 0.0, 0.0, 0.0, 0.0, 0.0, 0.0, 0.0, 0.0, 0.0, 0.0, 0.0, 0.0, 0.0, 0.0, 0.0, 0.0, 0.0, 0.0, 0.0, 0.0, 0.0, 0.0, 0.0, 0.0, 0.0, 0.0, 0.0, 0.0, 0.0, 0.0, 0.0, 0.0, 0.0, 0.0, 0.0, 0.0, 0.0, 0.0, 0.0, 0.0, 0.0, 0.0, 0.0, 0.0, 0.0, 0.0, 0.0, 0.0, 0.0, 0.0, 0.0, 0.0, 0.0, 0.0, 0.0, 0.0, 0.0, 0.0, 0.0, 0.0, 0.0, 0.0, 0.0, 0.0, 0.0, 0.0, 0.0, 0.0, 0.0, 0.0, 0.0, 0.0, 0.0, 0.0, 0.0, 0.0, 0.0, 0.0, 0.0, 0.0, 0.0, 0.0, 0.0, 0.0, 0.0, 0.0, 0.0, 0.0, 0.0, 0.0, 0.0, 0.0, 0.0, 0.0, 0.0, 0.0, 0.0, 0.0, 0.0, 0.0, 0.0, 0.0, 0.0, 0.0, 0.0, 0.0, 0.0, 0.0, 0.0, 0.0, 0.0, 0.0, 0.0, 0.0, 0.0, 0.0, 0.0, 0.0, 0.0, 0.0, 0.0, 0.0, 0.0, 0.0, 0.0, 0.0, 0.0, 0.0, 0.0, 0.0, 0.0, 0.0, 0.0, 0.0, 0.0, 0.0, 0.0, 0.0, 0.0, 0.0, 0.0, 0.0, 0.0, 0.0, 0.0, 0.0, 0.0, 0.0, 0.0, 0.0, 0.0, 0.0, 0.0, 0.0, 0.0, 0.0, 0.0, 0.0, 0.0, 0.0, 0.0, 0.0, 0.0, 0.0, 0.0, 0.0, 0.0, 0.0, 0.0, 0.0, 0.0, 0.0, 0.0, 0.0, 0.0, 0.0, 0.0, 0.0, 0.0, 0.0, 0.0, 0.0, 0.0, 0.0, 0.0, 0.0, 0.0, 0.0, 0.0, 0.0, 0.0, 0.0, 0.0, 0.0, 0.0, 0.0, 0.0, 0.0, 0.0, 0.0, 0.0, 0.0, 0.0, 0.0, 0.0, 0.0, 0.0, 0.0, 0.0, 0.0, 0.0, 0.0, 0.0, 0.0, 0.0, 0.0, 0.0, 0.0, 0.0, 0.0, 0.0, 0.0, 0.0, 0.0, 0.0, 0.0, 0.0, 0.0, 0.0, 0.0, 0.0, 0.0, 0.0, 0.0, 0.0, 0.0, 0.0, 0.0, 0.0, 0.0, 0.0, 0.0, 0.0, 0.0, 0.0, 0.0, 0.0, 0.0, 0.0, 0.0, 0.0, 0.0, 0.0, 0.0, 0.0, 0.0, 0.0, 0.0, 0.0, 0.0, 0.0, 0.0, 0.0, 0.0, 0.0, 0.0, 0.0, 0.0, 0.0, 0.0, 0.0, 0.0, 0.0, 0.0, 0.0, 0.0, 0.0, 0.0, 0.0, 0.0, 0.0, 0.0, 0.0, 0.0, 0.0, 0.0, 0.0, 0.0, 0.0, 0.0, 0.0, 0.0, 0.0, 0.0, 0.0, 0.0, 0.0, 0.0, 0.0, 0.0, 0.0, 0.0, 0.0, 0.0, 0.0, 0.0, 0.0, 0.0, 0.0, 0.0, 0.0, 0.0, 0.0, 0.0, 0.0, 0.0, 0.0, 0.0, 0.0, 0.0, 0.0, 0.0, 0.0, 0.0, 0.0, 0.0, 0.0, 0.0, 0.0, 0.0, 0.0, 0.0, 0.0, 0.0, 0.0, 0.0, 0.0, 0.0, 0.0, 0.0, 0.0, 0.0, 0.0, 0.0, 0.0, 0.0, 0.0, 0.0, 0.0, 0.0, 0.0, 0.0, 0.0, 0.0, 0.0, 0.0, 0.0, 0.0, 0.0, 0.0, 0.0, 0.0, 0.0, 0.0, 0.0, 0.0, 0.0, 0.0, 0.0, 0.0, 0.0, 0.0, 0.0, 0.0, 0.0, 0.0, 0.0, 0.0, 0.0, 0.0, 0.0, 0.0, 0.0, 0.0, 0.0])
me_circle_001.update()

# ---- objects
ob_light = bpy.data.objects.new('Light', light_light)
ob_camera = bpy.data.objects.new('Camera', cam_camera)
ob_circle = bpy.data.objects.new('Circle', me_circle_001)

# ---- transforms, parenting, visibility, modifiers, constraints
ob_light.location = (4.076, 1.005, 5.904)
ob_light.rotation_euler = (0.6503, 0.05522, 1.866)
ob_light.lock_rotations_4d = False
ob_light.empty_display_type = 'ARROWS'
ob_light.color = (0.0, 0.0, 0.0, 0.0)
ob_light.lineart.crease_threshold = 0.0
ob_camera.location = (7.359, -6.926, 4.958)
ob_camera.rotation_euler = (1.109, 0.0, 0.8149)
ob_camera.lock_rotations_4d = False
ob_camera.empty_display_type = 'ARROWS'
ob_camera.color = (0.0, 0.0, 0.0, 0.0)
ob_camera.display_type = 'WIRE'
ob_camera.lineart.crease_threshold = 0.0
ob_circle.location = (0.0, 0.0, 0.0)
ob_circle.scale = (1.265, 1.255, 1.255)

# ---- collection membership
col_collection.objects.link(ob_light)
col_collection.objects.link(ob_camera)
col_collection.objects.link(ob_circle)

# ---- scene / render settings (as saved in the file)
scene.camera = ob_camera
scene.frame_start = 1; scene.frame_end = 250; scene.frame_set(1)
scene.render.engine = 'BLENDER_EEVEE_NEXT'
scene.cycles.sampling_pattern = 'TABULATED_SOBOL'
scene.view_settings.view_transform = 'Filmic'
bpy.context.view_layer.update()
